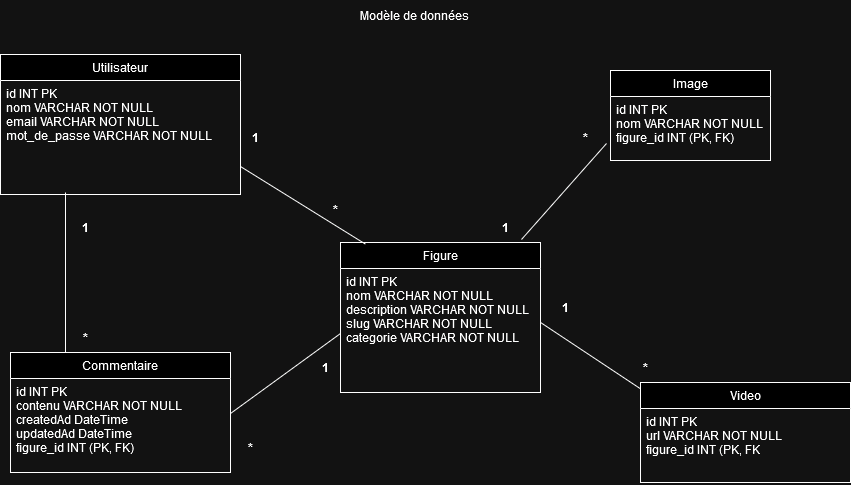

The diagram above was exported from draw.io. Its source (the exported page's mxGraphModel, read from the mxfile embedded in the PNG):
<mxGraphModel dx="971" dy="1749" grid="1" gridSize="10" guides="1" tooltips="1" connect="1" arrows="1" fold="1" page="1" pageScale="1" pageWidth="827" pageHeight="1169" math="0" shadow="0">
  <root>
    <mxCell id="WIyWlLk6GJQsqaUBKTNV-0" />
    <mxCell id="WIyWlLk6GJQsqaUBKTNV-1" parent="WIyWlLk6GJQsqaUBKTNV-0" />
    <mxCell id="zkfFHV4jXpPFQw0GAbJ--17" value="Utilisateur" style="swimlane;fontStyle=0;align=center;verticalAlign=top;childLayout=stackLayout;horizontal=1;startSize=26;horizontalStack=0;resizeParent=1;resizeLast=0;collapsible=1;marginBottom=0;rounded=0;shadow=0;strokeWidth=1;" parent="WIyWlLk6GJQsqaUBKTNV-1" vertex="1">
      <mxGeometry y="-18" width="240" height="140" as="geometry">
        <mxRectangle x="550" y="140" width="160" height="26" as="alternateBounds" />
      </mxGeometry>
    </mxCell>
    <mxCell id="zkfFHV4jXpPFQw0GAbJ--20" value=" id INT PK&#10; nom VARCHAR NOT NULL&#10; email VARCHAR NOT NULL&#10; mot_de_passe  VARCHAR NOT NULL" style="text;align=left;verticalAlign=top;spacingLeft=4;spacingRight=4;overflow=hidden;rotatable=0;points=[[0,0.5],[1,0.5]];portConstraint=eastwest;rounded=0;shadow=0;html=0;" parent="zkfFHV4jXpPFQw0GAbJ--17" vertex="1">
      <mxGeometry y="26" width="240" height="104" as="geometry" />
    </mxCell>
    <mxCell id="vmVtGVj-PYyPY5gxF0cq-0" value="Figure" style="swimlane;fontStyle=0;align=center;verticalAlign=top;childLayout=stackLayout;horizontal=1;startSize=26;horizontalStack=0;resizeParent=1;resizeLast=0;collapsible=1;marginBottom=0;rounded=0;shadow=0;strokeWidth=1;" parent="WIyWlLk6GJQsqaUBKTNV-1" vertex="1">
      <mxGeometry x="340" y="170" width="200" height="150" as="geometry">
        <mxRectangle x="550" y="140" width="160" height="26" as="alternateBounds" />
      </mxGeometry>
    </mxCell>
    <mxCell id="vmVtGVj-PYyPY5gxF0cq-2" value=" id INT PK&#10; nom VARCHAR NOT NULL&#10; description VARCHAR NOT NULL&#10; slug  VARCHAR NOT NULL&#10; categorie VARCHAR NOT NULL" style="text;align=left;verticalAlign=top;spacingLeft=4;spacingRight=4;overflow=hidden;rotatable=0;points=[[0,0.5],[1,0.5]];portConstraint=eastwest;rounded=0;shadow=0;html=0;" parent="vmVtGVj-PYyPY5gxF0cq-0" vertex="1">
      <mxGeometry y="26" width="200" height="124" as="geometry" />
    </mxCell>
    <mxCell id="vmVtGVj-PYyPY5gxF0cq-18" value="Image" style="swimlane;fontStyle=0;align=center;verticalAlign=top;childLayout=stackLayout;horizontal=1;startSize=26;horizontalStack=0;resizeParent=1;resizeLast=0;collapsible=1;marginBottom=0;rounded=0;shadow=0;strokeWidth=1;" parent="WIyWlLk6GJQsqaUBKTNV-1" vertex="1">
      <mxGeometry x="610" y="-2" width="160" height="90" as="geometry">
        <mxRectangle x="550" y="140" width="160" height="26" as="alternateBounds" />
      </mxGeometry>
    </mxCell>
    <mxCell id="vmVtGVj-PYyPY5gxF0cq-20" value=" id INT PK&#10; nom VARCHAR NOT NULL&#10; figure_id INT (PK, FK)" style="text;align=left;verticalAlign=top;spacingLeft=4;spacingRight=4;overflow=hidden;rotatable=0;points=[[0,0.5],[1,0.5]];portConstraint=eastwest;rounded=0;shadow=0;html=0;" parent="vmVtGVj-PYyPY5gxF0cq-18" vertex="1">
      <mxGeometry y="26" width="160" height="64" as="geometry" />
    </mxCell>
    <mxCell id="kKFsty0Egn8XO1J9kpN2-10" value="Video" style="swimlane;fontStyle=0;align=center;verticalAlign=top;childLayout=stackLayout;horizontal=1;startSize=26;horizontalStack=0;resizeParent=1;resizeLast=0;collapsible=1;marginBottom=0;rounded=0;shadow=0;strokeWidth=1;" parent="WIyWlLk6GJQsqaUBKTNV-1" vertex="1">
      <mxGeometry x="640" y="310" width="210" height="100" as="geometry">
        <mxRectangle x="550" y="140" width="160" height="26" as="alternateBounds" />
      </mxGeometry>
    </mxCell>
    <mxCell id="kKFsty0Egn8XO1J9kpN2-12" value=" id INT PK&#10; url VARCHAR NOT NULL&#10; figure_id INT (PK, FK" style="text;align=left;verticalAlign=top;spacingLeft=4;spacingRight=4;overflow=hidden;rotatable=0;points=[[0,0.5],[1,0.5]];portConstraint=eastwest;rounded=0;shadow=0;html=0;" parent="kKFsty0Egn8XO1J9kpN2-10" vertex="1">
      <mxGeometry y="26" width="210" height="74" as="geometry" />
    </mxCell>
    <mxCell id="uwOWe1TjhhpiYxea89_C-3" value="&lt;span style=&quot;color: rgba(0, 0, 0, 0); font-family: monospace; font-size: 0px; text-align: start;&quot;&gt;%3CmxGraphModel%3E%3Croot%3E%3CmxCell%20id%3D%220%22%2F%3E%3CmxCell%20id%3D%221%22%20parent%3D%220%22%2F%3E%3CmxCell%20id%3D%222%22%20value%3D%22*%22%20style%3D%22text%3Bhtml%3D1%3Balign%3Dcenter%3BverticalAlign%3Dmiddle%3Bresizable%3D0%3Bpoints%3D%5B%5D%3Bautosize%3D1%3BstrokeColor%3Dnone%3BfillColor%3Dnone%3B%22%20vertex%3D%221%22%20parent%3D%221%22%3E%3CmxGeometry%20x%3D%22365%22%20y%3D%22540%22%20width%3D%2230%22%20height%3D%2230%22%20as%3D%22geometry%22%2F%3E%3C%2FmxCell%3E%3C%2Froot%3E%3C%2FmxGraphModel%3E&lt;/span&gt;" style="text;html=1;align=center;verticalAlign=middle;resizable=0;points=[];autosize=1;strokeColor=none;fillColor=none;" parent="WIyWlLk6GJQsqaUBKTNV-1" vertex="1">
      <mxGeometry x="370" y="370" width="20" height="30" as="geometry" />
    </mxCell>
    <mxCell id="2sh8quGFc-JQw7O3FJOy-8" value="Commentaire" style="swimlane;fontStyle=0;align=center;verticalAlign=top;childLayout=stackLayout;horizontal=1;startSize=26;horizontalStack=0;resizeParent=1;resizeLast=0;collapsible=1;marginBottom=0;rounded=0;shadow=0;strokeWidth=1;" parent="WIyWlLk6GJQsqaUBKTNV-1" vertex="1">
      <mxGeometry x="10" y="280" width="220" height="120" as="geometry">
        <mxRectangle x="550" y="140" width="160" height="26" as="alternateBounds" />
      </mxGeometry>
    </mxCell>
    <mxCell id="2sh8quGFc-JQw7O3FJOy-10" value=" id INT PK&#10; contenu VARCHAR NOT NULL&#10; createdAd DateTime&#10; updatedAd  DateTime&#10; figure_id INT (PK, FK)" style="text;align=left;verticalAlign=top;spacingLeft=4;spacingRight=4;overflow=hidden;rotatable=0;points=[[0,0.5],[1,0.5]];portConstraint=eastwest;rounded=0;shadow=0;html=0;" parent="2sh8quGFc-JQw7O3FJOy-8" vertex="1">
      <mxGeometry y="26" width="220" height="94" as="geometry" />
    </mxCell>
    <mxCell id="2sh8quGFc-JQw7O3FJOy-17" value="" style="endArrow=none;html=1;rounded=0;entryX=0.125;entryY=0.011;entryDx=0;entryDy=0;entryPerimeter=0;exitX=1;exitY=0.827;exitDx=0;exitDy=0;exitPerimeter=0;" parent="WIyWlLk6GJQsqaUBKTNV-1" target="vmVtGVj-PYyPY5gxF0cq-0" edge="1" source="zkfFHV4jXpPFQw0GAbJ--20">
      <mxGeometry width="50" height="50" relative="1" as="geometry">
        <mxPoint x="250" y="100" as="sourcePoint" />
        <mxPoint x="210" y="10" as="targetPoint" />
      </mxGeometry>
    </mxCell>
    <mxCell id="2sh8quGFc-JQw7O3FJOy-19" value="" style="endArrow=none;html=1;rounded=0;entryX=0;entryY=0.5;entryDx=0;entryDy=0;exitX=1;exitY=0.02;exitDx=0;exitDy=0;exitPerimeter=0;" parent="WIyWlLk6GJQsqaUBKTNV-1" edge="1">
      <mxGeometry width="50" height="50" relative="1" as="geometry">
        <mxPoint x="230" y="341" as="sourcePoint" />
        <mxPoint x="340" y="261" as="targetPoint" />
      </mxGeometry>
    </mxCell>
    <mxCell id="2sh8quGFc-JQw7O3FJOy-20" value="" style="endArrow=none;html=1;rounded=0;entryX=0;entryY=0.063;entryDx=0;entryDy=0;entryPerimeter=0;exitX=1;exitY=0.435;exitDx=0;exitDy=0;exitPerimeter=0;" parent="WIyWlLk6GJQsqaUBKTNV-1" target="kKFsty0Egn8XO1J9kpN2-10" edge="1" source="vmVtGVj-PYyPY5gxF0cq-2">
      <mxGeometry width="50" height="50" relative="1" as="geometry">
        <mxPoint x="550" y="260" as="sourcePoint" />
        <mxPoint x="580" y="424" as="targetPoint" />
      </mxGeometry>
    </mxCell>
    <mxCell id="2sh8quGFc-JQw7O3FJOy-21" value="" style="endArrow=none;html=1;rounded=0;entryX=-0.025;entryY=0.025;entryDx=0;entryDy=0;entryPerimeter=0;exitX=1.033;exitY=0.9;exitDx=0;exitDy=0;exitPerimeter=0;" parent="WIyWlLk6GJQsqaUBKTNV-1" edge="1" source="2sh8quGFc-JQw7O3FJOy-31">
      <mxGeometry width="50" height="50" relative="1" as="geometry">
        <mxPoint x="440" y="249" as="sourcePoint" />
        <mxPoint x="606" y="71" as="targetPoint" />
      </mxGeometry>
    </mxCell>
    <mxCell id="2sh8quGFc-JQw7O3FJOy-22" value="" style="endArrow=none;html=1;rounded=0;exitX=0.25;exitY=0;exitDx=0;exitDy=0;" parent="WIyWlLk6GJQsqaUBKTNV-1" source="2sh8quGFc-JQw7O3FJOy-8" edge="1">
      <mxGeometry width="50" height="50" relative="1" as="geometry">
        <mxPoint x="50" y="270" as="sourcePoint" />
        <mxPoint x="65" y="120" as="targetPoint" />
      </mxGeometry>
    </mxCell>
    <mxCell id="2sh8quGFc-JQw7O3FJOy-23" value="&lt;b&gt;1&lt;/b&gt;" style="text;html=1;align=center;verticalAlign=middle;resizable=0;points=[];autosize=1;strokeColor=none;fillColor=none;" parent="WIyWlLk6GJQsqaUBKTNV-1" vertex="1">
      <mxGeometry x="240" y="50" width="30" height="30" as="geometry" />
    </mxCell>
    <mxCell id="2sh8quGFc-JQw7O3FJOy-24" value="&lt;b&gt;*&lt;/b&gt;" style="text;html=1;align=center;verticalAlign=middle;resizable=0;points=[];autosize=1;strokeColor=none;fillColor=none;" parent="WIyWlLk6GJQsqaUBKTNV-1" vertex="1">
      <mxGeometry x="320" y="122" width="30" height="30" as="geometry" />
    </mxCell>
    <mxCell id="2sh8quGFc-JQw7O3FJOy-25" value="&lt;b&gt;*&lt;/b&gt;" style="text;html=1;align=center;verticalAlign=middle;resizable=0;points=[];autosize=1;strokeColor=none;fillColor=none;" parent="WIyWlLk6GJQsqaUBKTNV-1" vertex="1">
      <mxGeometry x="630" y="280" width="30" height="30" as="geometry" />
    </mxCell>
    <mxCell id="2sh8quGFc-JQw7O3FJOy-26" value="&lt;b&gt;1&lt;/b&gt;" style="text;html=1;align=center;verticalAlign=middle;resizable=0;points=[];autosize=1;strokeColor=none;fillColor=none;" parent="WIyWlLk6GJQsqaUBKTNV-1" vertex="1">
      <mxGeometry x="550" y="220" width="30" height="30" as="geometry" />
    </mxCell>
    <mxCell id="2sh8quGFc-JQw7O3FJOy-27" value="&lt;b&gt;*&lt;/b&gt;" style="text;html=1;align=center;verticalAlign=middle;resizable=0;points=[];autosize=1;strokeColor=none;fillColor=none;" parent="WIyWlLk6GJQsqaUBKTNV-1" vertex="1">
      <mxGeometry x="235" y="360" width="30" height="30" as="geometry" />
    </mxCell>
    <mxCell id="2sh8quGFc-JQw7O3FJOy-28" value="&lt;b&gt;1&lt;/b&gt;" style="text;html=1;align=center;verticalAlign=middle;resizable=0;points=[];autosize=1;strokeColor=none;fillColor=none;" parent="WIyWlLk6GJQsqaUBKTNV-1" vertex="1">
      <mxGeometry x="310" y="280" width="30" height="30" as="geometry" />
    </mxCell>
    <mxCell id="2sh8quGFc-JQw7O3FJOy-29" value="&lt;b&gt;*&lt;/b&gt;" style="text;html=1;align=center;verticalAlign=middle;resizable=0;points=[];autosize=1;strokeColor=none;fillColor=none;" parent="WIyWlLk6GJQsqaUBKTNV-1" vertex="1">
      <mxGeometry x="70" y="250" width="30" height="30" as="geometry" />
    </mxCell>
    <mxCell id="2sh8quGFc-JQw7O3FJOy-30" value="&lt;b&gt;1&lt;/b&gt;" style="text;html=1;align=center;verticalAlign=middle;resizable=0;points=[];autosize=1;strokeColor=none;fillColor=none;" parent="WIyWlLk6GJQsqaUBKTNV-1" vertex="1">
      <mxGeometry x="70" y="140" width="30" height="30" as="geometry" />
    </mxCell>
    <mxCell id="2sh8quGFc-JQw7O3FJOy-31" value="&lt;b&gt;1&lt;/b&gt;" style="text;html=1;align=center;verticalAlign=middle;resizable=0;points=[];autosize=1;strokeColor=none;fillColor=none;" parent="WIyWlLk6GJQsqaUBKTNV-1" vertex="1">
      <mxGeometry x="490" y="140" width="30" height="30" as="geometry" />
    </mxCell>
    <mxCell id="2sh8quGFc-JQw7O3FJOy-32" value="&lt;b&gt;*&lt;/b&gt;" style="text;html=1;align=center;verticalAlign=middle;resizable=0;points=[];autosize=1;strokeColor=none;fillColor=none;" parent="WIyWlLk6GJQsqaUBKTNV-1" vertex="1">
      <mxGeometry x="570" y="50" width="30" height="30" as="geometry" />
    </mxCell>
    <mxCell id="LhlAY3wZNoosxqdlN2Tm-1" value="Modèle de données " style="text;html=1;align=center;verticalAlign=middle;resizable=0;points=[];autosize=1;strokeColor=none;fillColor=none;" vertex="1" parent="WIyWlLk6GJQsqaUBKTNV-1">
      <mxGeometry x="349" y="-72" width="130" height="30" as="geometry" />
    </mxCell>
  </root>
</mxGraphModel>